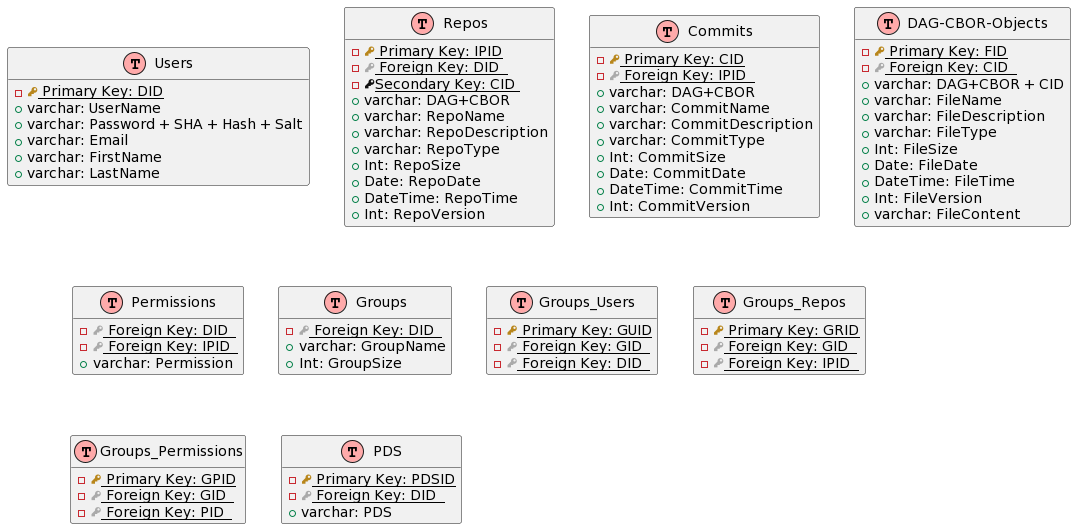

The diagram above was rendered by PlantUML. Its source (embedded in the PNG):
@startuml
!define table(x) class x << (T,#FFAAAA) >>
!define primary_key(x) <u><color:#b8861b><&key></color> Primary Key: x</u>
!define forgien_key(x) <u><color:#aaaaaa><&key></color> Foreign Key: x  </u>
!define secondary_key(x)  <u><color:#111111><&key></color>Secondary Key: x </u>
hide methods
hide stereotypes

table(Users) {
  - primary_key(DID)
  + varchar: UserName
  + varchar: Password + SHA + Hash + Salt
  + varchar: Email
  + varchar: FirstName
  + varchar: LastName
  
}
table(Repos)
{
  
  - primary_key(IPID)
  - forgien_key(DID)
  - secondary_key(CID)
  + varchar: DAG+CBOR
    + varchar: RepoName
    + varchar: RepoDescription
    + varchar: RepoType
    + Int: RepoSize
    + Date: RepoDate
    + DateTime: RepoTime
    + Int: RepoVersion



}
table(Commits)
{
  - primary_key(CID)
  - forgien_key(IPID)   
    + varchar: DAG+CBOR
    + varchar: CommitName
    + varchar: CommitDescription
    + varchar: CommitType
    + Int: CommitSize
    + Date: CommitDate
    + DateTime: CommitTime
    + Int: CommitVersion

}

table(DAG-CBOR-Objects)
{
  - primary_key(FID)
  - forgien_key(CID)
  + varchar: DAG+CBOR + CID
    + varchar: FileName
    + varchar: FileDescription
    + varchar: FileType
    + Int: FileSize
    + Date: FileDate
    + DateTime: FileTime
    + Int: FileVersion
    + varchar: FileContent
}

table(Permissions)
{
  - pimary_key(PID)
  - forgien_key(DID)
  - forgien_key(IPID)
  + varchar: Permission

}

table(Groups)
{
  - pimary_key(GID)
  - forgien_key(DID)
  + varchar: GroupName
  + Int: GroupSize
   

}

table(Groups_Users)
{
  - primary_key(GUID)
  - forgien_key(GID)
  - forgien_key(DID)
}

table(Groups_Repos)
{
  - primary_key(GRID)
  - forgien_key(GID)
  - forgien_key(IPID)
}

table(Groups_Permissions)
{
  - primary_key(GPID)
  - forgien_key(GID)
  - forgien_key(PID)
}

table(PDS)
{
  - primary_key(PDSID)
  - forgien_key(DID)
  + varchar: PDS

 
}
@enduml